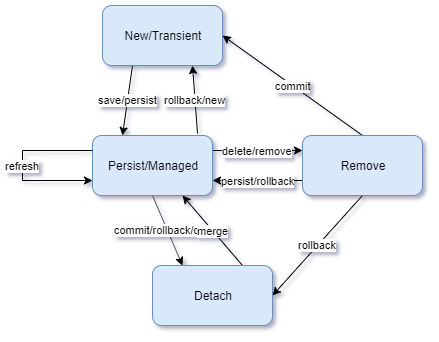

The diagram above was exported from draw.io. Its source (the exported page's mxGraphModel, read from the mxfile embedded in the PNG):
<mxGraphModel dx="1408" dy="780" grid="1" gridSize="10" guides="1" tooltips="1" connect="1" arrows="1" fold="1" page="1" pageScale="1" pageWidth="850" pageHeight="1100" math="0" shadow="0">
  <root>
    <mxCell id="0" />
    <mxCell id="1" parent="0" />
    <mxCell id="2" value="save/persist" style="rounded=0;orthogonalLoop=1;jettySize=auto;html=1;exitX=0.25;exitY=1;exitDx=0;exitDy=0;entryX=0.25;entryY=0;entryDx=0;entryDy=0;" edge="1" source="3" target="7" parent="1">
      <mxGeometry relative="1" as="geometry" />
    </mxCell>
    <mxCell id="3" value="New/Transient" style="rounded=1;whiteSpace=wrap;html=1;fillColor=#dae8fc;strokeColor=#6c8ebf;" vertex="1" parent="1">
      <mxGeometry x="150" y="40" width="120" height="60" as="geometry" />
    </mxCell>
    <mxCell id="4" value="rollback/new" style="rounded=0;orthogonalLoop=1;jettySize=auto;html=1;exitX=0.875;exitY=-0.033;exitDx=0;exitDy=0;entryX=0.75;entryY=1;entryDx=0;entryDy=0;exitPerimeter=0;" edge="1" source="7" target="3" parent="1">
      <mxGeometry relative="1" as="geometry" />
    </mxCell>
    <mxCell id="5" value="commit/rollback/close" style="rounded=0;orthogonalLoop=1;jettySize=auto;html=1;exitX=0.5;exitY=1;exitDx=0;exitDy=0;entryX=0.25;entryY=0;entryDx=0;entryDy=0;" edge="1" source="7" target="13" parent="1">
      <mxGeometry relative="1" as="geometry" />
    </mxCell>
    <mxCell id="6" value="delete/remove" style="rounded=0;orthogonalLoop=1;jettySize=auto;html=1;exitX=1;exitY=0.25;exitDx=0;exitDy=0;entryX=0;entryY=0.25;entryDx=0;entryDy=0;" edge="1" source="7" target="11" parent="1">
      <mxGeometry relative="1" as="geometry" />
    </mxCell>
    <mxCell id="7" value="Persist/Managed" style="rounded=1;whiteSpace=wrap;html=1;fillColor=#dae8fc;strokeColor=#6c8ebf;" vertex="1" parent="1">
      <mxGeometry x="140" y="170" width="120" height="60" as="geometry" />
    </mxCell>
    <mxCell id="8" value="persist/rollback" style="rounded=0;orthogonalLoop=1;jettySize=auto;html=1;exitX=0;exitY=0.75;exitDx=0;exitDy=0;entryX=1;entryY=0.75;entryDx=0;entryDy=0;" edge="1" source="11" target="7" parent="1">
      <mxGeometry relative="1" as="geometry" />
    </mxCell>
    <mxCell id="9" value="commit" style="rounded=0;orthogonalLoop=1;jettySize=auto;html=1;exitX=0.5;exitY=0;exitDx=0;exitDy=0;entryX=1;entryY=0.5;entryDx=0;entryDy=0;" edge="1" source="11" target="3" parent="1">
      <mxGeometry relative="1" as="geometry" />
    </mxCell>
    <mxCell id="10" value="rollback" style="rounded=0;orthogonalLoop=1;jettySize=auto;html=1;exitX=0.5;exitY=1;exitDx=0;exitDy=0;entryX=1;entryY=0.5;entryDx=0;entryDy=0;" edge="1" source="11" target="13" parent="1">
      <mxGeometry relative="1" as="geometry" />
    </mxCell>
    <mxCell id="11" value="Remove&lt;span style=&quot;color: rgba(0 , 0 , 0 , 0) ; font-family: monospace ; font-size: 0px ; white-space: nowrap&quot;&gt;%3CmxGraphModel%3E%3Croot%3E%3CmxCell%20id%3D%220%22%2F%3E%3CmxCell%20id%3D%221%22%20parent%3D%220%22%2F%3E%3CmxCell%20id%3D%222%22%20value%3D%22New%2FTransient%22%20style%3D%22rounded%3D1%3BwhiteSpace%3Dwrap%3Bhtml%3D1%3B%22%20vertex%3D%221%22%20parent%3D%221%22%3E%3CmxGeometry%20x%3D%22170%22%20y%3D%2250%22%20width%3D%22120%22%20height%3D%2260%22%20as%3D%22geometry%22%2F%3E%3C%2FmxCell%3E%3C%2Froot%3E%3C%2FmxGraphModel%3E&lt;/span&gt;" style="rounded=1;whiteSpace=wrap;html=1;fillColor=#dae8fc;strokeColor=#6c8ebf;" vertex="1" parent="1">
      <mxGeometry x="350" y="170" width="120" height="60" as="geometry" />
    </mxCell>
    <mxCell id="12" value="merge" style="rounded=0;orthogonalLoop=1;jettySize=auto;html=1;exitX=0.75;exitY=0;exitDx=0;exitDy=0;entryX=0.75;entryY=1;entryDx=0;entryDy=0;" edge="1" source="13" target="7" parent="1">
      <mxGeometry relative="1" as="geometry" />
    </mxCell>
    <mxCell id="13" value="Detach" style="rounded=1;whiteSpace=wrap;html=1;fillColor=#dae8fc;strokeColor=#6c8ebf;" vertex="1" parent="1">
      <mxGeometry x="200" y="300" width="120" height="60" as="geometry" />
    </mxCell>
    <mxCell id="14" value="refresh" style="edgeStyle=orthogonalEdgeStyle;rounded=0;orthogonalLoop=1;jettySize=auto;html=1;exitX=0;exitY=0.25;exitDx=0;exitDy=0;entryX=0;entryY=0.75;entryDx=0;entryDy=0;" edge="1" source="7" target="7" parent="1">
      <mxGeometry relative="1" as="geometry">
        <Array as="points">
          <mxPoint x="70" y="185" />
          <mxPoint x="70" y="215" />
        </Array>
      </mxGeometry>
    </mxCell>
  </root>
</mxGraphModel>